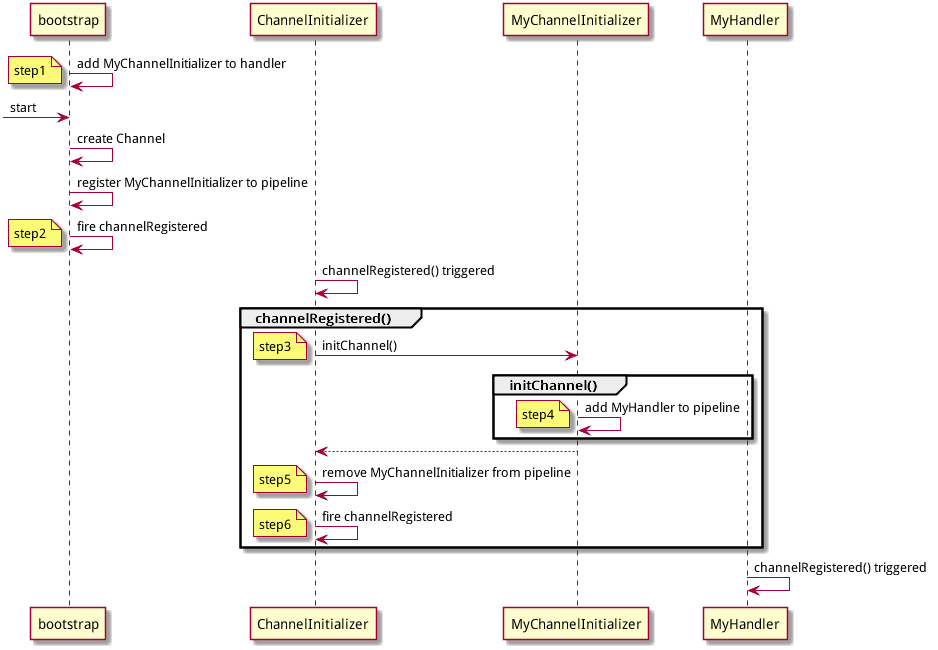

The diagram above was rendered by PlantUML. Its source (embedded in the PNG):
@startuml

bootstrap -> bootstrap: add MyChannelInitializer to handler
note left: step1

-> bootstrap: start

bootstrap -> bootstrap : create Channel
bootstrap -> bootstrap : register MyChannelInitializer to pipeline
bootstrap ->  bootstrap: fire channelRegistered
note left: step2
ChannelInitializer -> ChannelInitializer : channelRegistered() triggered

group channelRegistered()
ChannelInitializer -> MyChannelInitializer : initChannel()
note left: step3
group initChannel()
MyChannelInitializer -> MyChannelInitializer : add MyHandler to pipeline
note left: step4
end
MyChannelInitializer -->  ChannelInitializer

ChannelInitializer -> ChannelInitializer : remove MyChannelInitializer from pipeline
note left: step5
ChannelInitializer -> ChannelInitializer : fire channelRegistered
note left: step6
end

MyHandler -> MyHandler: channelRegistered() triggered
@enduml